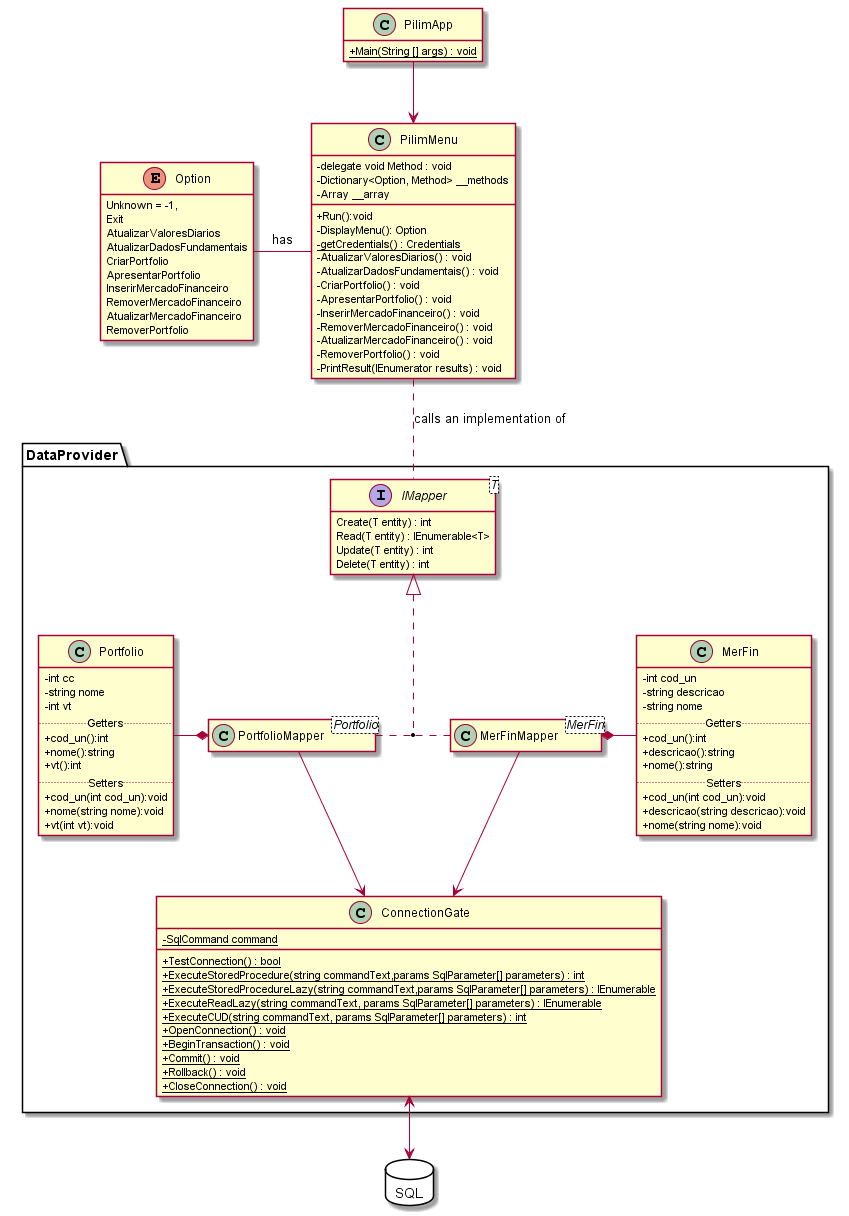

The diagram above was rendered by PlantUML. Its source (embedded in the PNG):
@startuml
skinparam classAttributeIconSize 0

class PilimApp{
+{static}Main(String [] args) : void
}

class PilimMenu{
- delegate void Method : void
- Dictionary<Option, Method> __methods
- Array __array

+Run():void
- DisplayMenu(): Option
- {static} getCredentials() : Credentials
- AtualizarValoresDiarios() : void
- AtualizarDadosFundamentais() : void
- CriarPortfolio() : void
- ApresentarPortfolio() : void
- InserirMercadoFinanceiro() : void
- RemoverMercadoFinanceiro() : void
- AtualizarMercadoFinanceiro() : void
- RemoverPortfolio() : void
- PrintResult(IEnumerator results) : void
}

enum Option{
Unknown = -1,
Exit
AtualizarValoresDiarios
AtualizarDadosFundamentais
CriarPortfolio
ApresentarPortfolio
InserirMercadoFinanceiro
RemoverMercadoFinanceiro
AtualizarMercadoFinanceiro
RemoverPortfolio
}
package DataProvider <<Folder>>{

interface IMapper<T>{
Create(T entity) : int
Read(T entity) : IEnumerable<T>
Update(T entity) : int
Delete(T entity) : int
}


class PortfolioMapper<Portfolio>{}
class MerFinMapper<MerFin>{}


class MerFin{
-int cod_un
-string descricao
-string nome
..Getters..
+ cod_un():int
+ descricao():string
+ nome():string
..Setters..
+ cod_un(int cod_un):void
+ descricao(string descricao):void
+ nome(string nome):void
}

class Portfolio{
-int cc
-string nome
-int vt
..Getters..
+ cod_un():int
+ nome():string
+ vt():int
..Setters..
+ cod_un(int cod_un):void
+ nome(string nome):void
+ vt(int vt):void
}

class ConnectionGate{
-{static} SqlCommand command

+{static} TestConnection() : bool
+{static} ExecuteStoredProcedure(string commandText,params SqlParameter[] parameters) : int
+{static} ExecuteStoredProcedureLazy(string commandText,params SqlParameter[] parameters) : IEnumerable
+{static} ExecuteReadLazy(string commandText, params SqlParameter[] parameters) : IEnumerable
+{static} ExecuteCUD(string commandText, params SqlParameter[] parameters) : int
+{static} OpenConnection() : void
+{static} BeginTransaction() : void
+{static} Commit() : void
+{static} Rollback() : void
+{static} CloseConnection() : void
}
PortfolioMapper .left. MerFinMapper
IMapper<|.down. (PortfolioMapper,MerFinMapper)
}
package SQL <<Database>>{
}


PilimApp --> PilimMenu
PilimMenu -left- Option : has


PortfolioMapper *-left-Portfolio
MerFinMapper *-right- MerFin
PilimMenu .. IMapper : calls an implementation of
ConnectionGate <-down- MerFinMapper
ConnectionGate <-down- PortfolioMapper

ConnectionGate<-->SQL


hide PortfolioMapper members
hide MerFinMapper members
hide IMapper attributes
hide PilimApp attributes
hide Option methods
@enduml